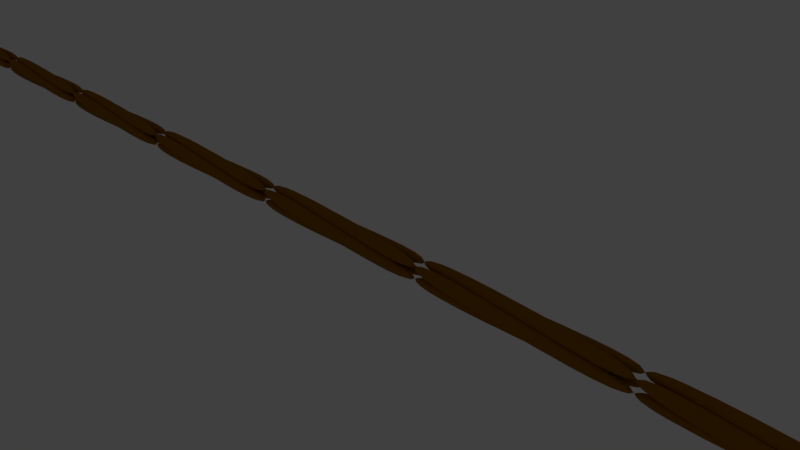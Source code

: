 # Source: Rope.blend  (saved by Blender 2.79.0; exported with 4.5.12 LTS)
import bpy
from mathutils import Matrix  # noqa: F401  (used for matrix-valued properties, if any)

bpy.ops.wm.read_factory_settings(use_empty=True)
scene = bpy.context.scene
scene.name = 'Scene'

# ---- collections
col_collection_1 = bpy.data.collections.new('Collection 1'); scene.collection.children.link(col_collection_1)
col_collection_1.hide_render = True
col_collection_1.hide_viewport = True
col_collection_3 = bpy.data.collections.new('Collection 3'); scene.collection.children.link(col_collection_3)

# ---- materials (node trees are filled in below, after node groups)
mat_material = bpy.data.materials.new('Material')
mat_material.alpha_threshold = 0.0
mat_material.use_transparent_shadow = False
mat_material.roughness = 0.5
mat_material.line_color = (0.0, 0.0, 0.0, 1.0)
mat_material_001 = bpy.data.materials.new('Material.001')
mat_material_001.alpha_threshold = 0.0
mat_material_001.use_transparent_shadow = False
mat_material_001.diffuse_color = (0.3185, 0.1193, 0.0001157, 1.0)
mat_material_001.roughness = 0.5

# ---- material node trees

# ---- world
world_world = bpy.data.worlds.new('World'); scene.world = world_world
world_world.color = (0.05088, 0.05088, 0.05088)
world_world.use_sun_shadow = False
world_world.sun_shadow_jitter_overblur = 0.0
world_world.cycles.sampling_method = 'MANUAL'

# ---- cameras
cam_camera = bpy.data.cameras.new('Camera')
cam_camera.clip_end = 100.0
cam_camera.lens = 35.0
cam_camera.sensor_width = 32.0
cam_camera.sensor_height = 18.0
cam_camera.ortho_scale = 7.314
cam_camera.dof.focus_distance = 0.0
cam_camera.dof.aperture_fstop = 128.0

# ---- lights
light_lamp = bpy.data.lights.new('Lamp', 'POINT')
light_lamp.transmission_factor = 0.0
light_lamp.cutoff_distance = 30.0
light_lamp.energy = 100.0
light_lamp.shadow_buffer_clip_start = 1.001
light_lamp.shadow_soft_size = 0.1
light_lamp.shadow_maximum_resolution = 0.006
light_lamp.use_absolute_resolution = True

# ---- meshes
me_cube = bpy.data.meshes.new('Cube')
me_cube.from_pydata([(1.0, 1.0, -1.0), (1.0, -1.0, -1.0), (-1.0, -1.0, -1.0), (-1.0, 1.0, -1.0), (1.0, 1.0, 1.0), (1.0, -1.0, 1.0), (-1.0, -1.0, 1.0), (-1.0, 1.0, 1.0)], [], [(0, 1, 2, 3), (4, 7, 6, 5), (0, 4, 5, 1), (1, 5, 6, 2), (2, 6, 7, 3), (4, 0, 3, 7)])
me_cube.materials.append(mat_material)
me_cube.use_remesh_preserve_volume = False
me_cube.use_remesh_preserve_attributes = False
me_cube.use_mirror_vertex_groups = False
me_cube.update()
me_plane = bpy.data.meshes.new('Plane')
me_plane.from_pydata([(-128.2, -1.0, 1.0), (-128.2, -1.0, -1.0), (-128.2, 1.0, 1.0), (-128.2, 1.0, -1.0), (-128.2, 2.5, 1.0), (-128.2, 2.5, -1.0), (-128.2, 0.5, 1.0), (-128.2, 0.5, -1.0), (-128.2, -1.0, -2.5), (-128.2, -1.0, -0.5), (-128.2, 1.0, -2.5), (-128.2, 1.0, -0.5), (-128.2, 2.5, -2.5), (-128.2, 2.5, -0.5), (-128.2, 0.5, -2.5), (-128.2, 0.5, -0.5), (-126.7, -1.725, -0.75), (-126.7, -0.3107, -2.164), (-126.7, -0.3107, 0.6642), (-126.7, 1.104, -0.75), (-126.7, 0.75, 1.725), (-126.7, 2.164, 0.3107), (-126.7, -0.6642, 0.3107), (-126.7, 0.75, -1.104), (-126.7, 0.75, -3.225), (-126.7, -0.6642, -1.811), (-126.7, 2.164, -1.811), (-126.7, 0.75, -0.3964), (-126.7, 3.225, -0.75), (-126.7, 1.811, 0.6642), (-126.7, 1.811, -2.164), (-126.7, 0.3964, -0.75), (-125.2, -1.0, -2.5), (-125.2, 1.0, -2.5), (-125.2, -1.0, -0.5), (-125.2, 1.0, -0.5), (-125.2, -1.0, 1.0), (-125.2, 1.0, 1.0), (-125.2, -1.0, -1.0), (-125.2, 1.0, -1.0), (-125.2, 2.5, -2.5), (-125.2, 0.5, -2.5), (-125.2, 2.5, -0.5), (-125.2, 0.5, -0.5), (-125.2, 2.5, 1.0), (-125.2, 0.5, 1.0), (-125.2, 2.5, -1.0), (-125.2, 0.5, -1.0)], [], [(0, 2, 3, 1), (4, 5, 7, 6), (8, 9, 11, 10), (12, 14, 15, 13), (17, 19, 35, 33), (25, 24, 40, 41), (16, 17, 33, 32), (24, 26, 42, 40), (1, 3, 19, 17), (11, 9, 25, 27), (3, 2, 18, 19), (10, 11, 27, 26), (4, 6, 22, 20), (14, 12, 28, 30), (5, 4, 20, 21), (12, 13, 29, 28), (7, 5, 21, 23), (13, 15, 31, 29), (6, 7, 23, 22), (2, 0, 16, 18), (15, 14, 30, 31), (8, 10, 26, 24), (0, 1, 17, 16), (9, 8, 24, 25), (32, 33, 35, 34), (36, 38, 39, 37), (40, 42, 43, 41), (44, 45, 47, 46), (27, 25, 41, 43), (19, 18, 34, 35), (26, 27, 43, 42), (20, 22, 38, 36), (30, 28, 44, 46), (21, 20, 36, 37), (28, 29, 45, 44), (23, 21, 37, 39), (29, 31, 47, 45), (22, 23, 39, 38), (18, 16, 32, 34), (31, 30, 46, 47)])
me_plane.materials.append(mat_material_001)
me_plane.use_remesh_preserve_volume = False
me_plane.use_remesh_preserve_attributes = False
me_plane.use_mirror_vertex_groups = False
me_plane.update()

# ---- objects
ob_cube = bpy.data.objects.new('Cube', me_cube)
ob_lamp = bpy.data.objects.new('Lamp', light_lamp)
ob_camera = bpy.data.objects.new('Camera', cam_camera)
ob_empty = bpy.data.objects.new('Empty', None)
ob_plane = bpy.data.objects.new('Plane', me_plane)

# ---- transforms, parenting, visibility, modifiers, constraints
ob_cube.location = (0.0, 0.0, 0.0)
ob_cube.lock_rotations_4d = False
ob_cube.empty_display_type = 'ARROWS'
ob_cube.lineart.crease_threshold = 0.0
ob_lamp.location = (4.076, 1.005, 5.904)
ob_lamp.rotation_euler = (0.6503, 0.05522, 1.866)
ob_lamp.lock_rotations_4d = False
ob_lamp.empty_display_type = 'ARROWS'
ob_lamp.color = (0.0, 0.0, 0.0, 0.0)
ob_lamp.lineart.crease_threshold = 0.0
ob_camera.location = (7.481, -6.508, 5.344)
ob_camera.rotation_euler = (1.109, 0.0, 0.8149)
ob_camera.lock_rotations_4d = False
ob_camera.empty_display_type = 'ARROWS'
ob_camera.color = (0.0, 0.0, 0.0, 0.0)
ob_camera.display_type = 'WIRE'
ob_camera.lineart.crease_threshold = 0.0
ob_empty.location = (0.0, 0.0, 0.0)
ob_empty.empty_image_offset = (0.0, 0.0)
ob_empty.lineart.crease_threshold = 0.0
ob_plane.location = (0.0, -0.75, 0.75)
ob_plane.scale = (1.0, 0.1, 0.1)
ob_plane.lineart.crease_threshold = 0.0
_m = ob_plane.modifiers.new('Subsurf', 'SUBSURF')
_m.uv_smooth = 'PRESERVE_CORNERS'
_m.quality = 2
_m.levels = 2
_m.show_only_control_edges = False
_m = ob_plane.modifiers.new('Array', 'ARRAY')
_m.count = 100
_m.constant_offset_displace = (0.0, 0.0, 0.0)

# ---- collection membership
col_collection_1.objects.link(ob_cube)
col_collection_1.objects.link(ob_lamp)
col_collection_1.objects.link(ob_camera)
col_collection_3.objects.link(ob_empty)
col_collection_3.objects.link(ob_plane)

# ---- scene / render settings (as saved in the file)
scene.camera = ob_camera
scene.frame_start = 1; scene.frame_end = 250; scene.frame_set(1)
scene.render.engine = 'BLENDER_EEVEE_NEXT'
scene.render.resolution_percentage = 50
scene.render.dither_intensity = 0.0
scene.cycles.use_denoising = False
scene.cycles.samples = 128
scene.cycles.sampling_pattern = 'TABULATED_SOBOL'
scene.cycles.use_adaptive_sampling = False
scene.cycles.use_light_tree = False
scene.cycles.blur_glossy = 0.0
scene.cycles.sample_clamp_indirect = 0.0
scene.view_settings.view_transform = 'Standard'
bpy.context.view_layer.update()
